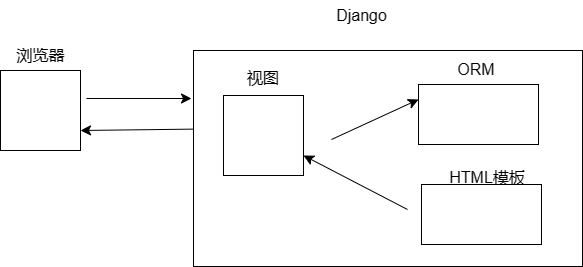

The diagram above was exported from draw.io. Its source (the exported page's mxGraphModel, read from the mxfile embedded in the PNG):
<mxGraphModel dx="1134" dy="884" grid="0" gridSize="10" guides="1" tooltips="1" connect="1" arrows="1" fold="1" page="0" pageScale="1" pageWidth="827" pageHeight="1169" math="0" shadow="0">
  <root>
    <mxCell id="0" />
    <mxCell id="1" parent="0" />
    <mxCell id="xUzUJ4OygaMNwp3_v1TN-1" value="" style="whiteSpace=wrap;html=1;aspect=fixed;" vertex="1" parent="1">
      <mxGeometry x="-16" y="85" width="80" height="80" as="geometry" />
    </mxCell>
    <mxCell id="xUzUJ4OygaMNwp3_v1TN-2" value="浏览器" style="text;html=1;align=center;verticalAlign=middle;resizable=0;points=[];autosize=1;strokeColor=none;fillColor=none;fontSize=16;" vertex="1" parent="1">
      <mxGeometry x="-9" y="54" width="66" height="31" as="geometry" />
    </mxCell>
    <mxCell id="xUzUJ4OygaMNwp3_v1TN-3" value="" style="rounded=0;whiteSpace=wrap;html=1;" vertex="1" parent="1">
      <mxGeometry x="177" y="65" width="389" height="216" as="geometry" />
    </mxCell>
    <mxCell id="xUzUJ4OygaMNwp3_v1TN-4" value="Django" style="text;html=1;align=center;verticalAlign=middle;resizable=0;points=[];autosize=1;strokeColor=none;fillColor=none;fontSize=16;" vertex="1" parent="1">
      <mxGeometry x="310.5" y="14.5" width="69" height="31" as="geometry" />
    </mxCell>
    <mxCell id="xUzUJ4OygaMNwp3_v1TN-5" value="" style="whiteSpace=wrap;html=1;aspect=fixed;" vertex="1" parent="1">
      <mxGeometry x="207" y="110" width="80" height="80" as="geometry" />
    </mxCell>
    <mxCell id="xUzUJ4OygaMNwp3_v1TN-6" value="视图" style="text;html=1;align=center;verticalAlign=middle;whiteSpace=wrap;rounded=0;fontSize=16;" vertex="1" parent="1">
      <mxGeometry x="217" y="77" width="60" height="30" as="geometry" />
    </mxCell>
    <mxCell id="xUzUJ4OygaMNwp3_v1TN-7" value="" style="rounded=0;whiteSpace=wrap;html=1;" vertex="1" parent="1">
      <mxGeometry x="402" y="99" width="120" height="60" as="geometry" />
    </mxCell>
    <mxCell id="xUzUJ4OygaMNwp3_v1TN-8" value="ORM" style="text;html=1;align=center;verticalAlign=middle;whiteSpace=wrap;rounded=0;fontSize=16;" vertex="1" parent="1">
      <mxGeometry x="430" y="69" width="60" height="30" as="geometry" />
    </mxCell>
    <mxCell id="xUzUJ4OygaMNwp3_v1TN-9" value="" style="rounded=0;whiteSpace=wrap;html=1;" vertex="1" parent="1">
      <mxGeometry x="405" y="199" width="120" height="60" as="geometry" />
    </mxCell>
    <mxCell id="xUzUJ4OygaMNwp3_v1TN-10" value="HTML模板" style="text;html=1;align=center;verticalAlign=middle;whiteSpace=wrap;rounded=0;fontSize=16;" vertex="1" parent="1">
      <mxGeometry x="430" y="177" width="82" height="30" as="geometry" />
    </mxCell>
    <mxCell id="xUzUJ4OygaMNwp3_v1TN-12" value="" style="endArrow=classic;html=1;rounded=0;fontSize=12;startSize=8;endSize=8;curved=1;entryX=0;entryY=0.25;entryDx=0;entryDy=0;" edge="1" parent="1" target="xUzUJ4OygaMNwp3_v1TN-7">
      <mxGeometry width="50" height="50" relative="1" as="geometry">
        <mxPoint x="315" y="154" as="sourcePoint" />
        <mxPoint x="365" y="104" as="targetPoint" />
      </mxGeometry>
    </mxCell>
    <mxCell id="xUzUJ4OygaMNwp3_v1TN-13" value="" style="endArrow=classic;html=1;rounded=0;fontSize=12;startSize=8;endSize=8;curved=1;entryX=1;entryY=0.75;entryDx=0;entryDy=0;" edge="1" parent="1" target="xUzUJ4OygaMNwp3_v1TN-5">
      <mxGeometry width="50" height="50" relative="1" as="geometry">
        <mxPoint x="391" y="224" as="sourcePoint" />
        <mxPoint x="441" y="174" as="targetPoint" />
      </mxGeometry>
    </mxCell>
    <mxCell id="xUzUJ4OygaMNwp3_v1TN-15" value="" style="endArrow=classic;html=1;rounded=0;fontSize=12;startSize=8;endSize=8;curved=1;" edge="1" parent="1">
      <mxGeometry width="50" height="50" relative="1" as="geometry">
        <mxPoint x="70" y="113" as="sourcePoint" />
        <mxPoint x="175" y="113" as="targetPoint" />
      </mxGeometry>
    </mxCell>
    <mxCell id="xUzUJ4OygaMNwp3_v1TN-16" value="" style="endArrow=classic;html=1;rounded=0;fontSize=12;startSize=8;endSize=8;curved=1;entryX=1;entryY=0.75;entryDx=0;entryDy=0;exitX=0;exitY=0.364;exitDx=0;exitDy=0;exitPerimeter=0;" edge="1" parent="1" source="xUzUJ4OygaMNwp3_v1TN-3" target="xUzUJ4OygaMNwp3_v1TN-1">
      <mxGeometry width="50" height="50" relative="1" as="geometry">
        <mxPoint x="80" y="123" as="sourcePoint" />
        <mxPoint x="185" y="123" as="targetPoint" />
      </mxGeometry>
    </mxCell>
  </root>
</mxGraphModel>